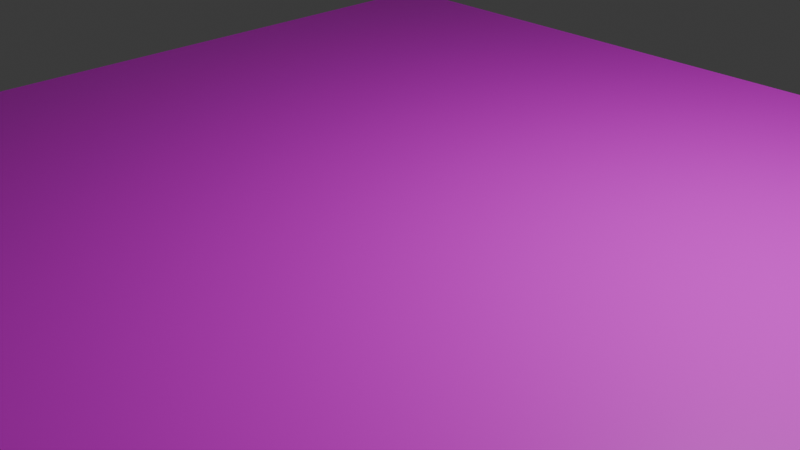 # Source: map.blend  (saved by Blender 5.0.119; exported with 4.5.12 LTS)
import bpy
from mathutils import Matrix  # noqa: F401  (used for matrix-valued properties, if any)

bpy.ops.wm.read_factory_settings(use_empty=True)
scene = bpy.context.scene
scene.name = 'Scene'

# ---- collections
col_collection = bpy.data.collections.new('Collection'); scene.collection.children.link(col_collection)

# ---- images (referenced by path relative to the original .blend; pixels are not part of the script)
import os
ASSET_DIR = os.environ.get("B2B_ASSET_DIR", "")  # directory of the original .blend (textures are referenced by path, not embedded)
HERE = os.path.dirname(os.path.abspath(__file__))  # packed textures are extracted next to this script under _unpacked/

def load_image(name, relpath, width, height, colorspace="sRGB"):
    """Load a texture the original file referenced (path relative to the .blend, or extracted next to this script)."""
    p = next((c for c in (os.path.join(HERE, relpath), os.path.join(ASSET_DIR, relpath)) if relpath and os.path.exists(c)), "")
    if p:
        img = bpy.data.images.load(p, check_existing=True)
        img.name = name
    else:  # same state as the original file: an image datablock whose file is absent (Cycles renders it pink)
        img = bpy.data.images.new(name, width, height)
        img.source = "FILE"
        img.filepath = "//" + (relpath or name)
    img.colorspace_settings.name = colorspace
    return img
img_uvchecker_png = load_image('uvchecker.png', 'uvchecker.png', 1024, 1024, 'sRGB')

# ---- materials (node trees are filled in below, after node groups)
mat_material = bpy.data.materials.new('Material')
mat_material.alpha_threshold = 0.0
mat_material.use_backface_culling_lightprobe_volume = False
mat_material.roughness = 0.5
mat_material.line_color = (0.0, 0.0, 0.0, 1.0)
mat_x = bpy.data.materials.new('マテリアル')

# ---- material node trees
mat_material.use_nodes = True; mat_material.node_tree.nodes.clear()
_N = mat_material.node_tree.nodes; _L = mat_material.node_tree.links
n0 = _N.new('ShaderNodeOutputMaterial'); n0.name = 'Material Output'; n0.location = (200, 100)
n1 = _N.new('ShaderNodeBsdfPrincipled'); n1.name = 'Principled BSDF'; n1.location = (-200, 100)
n2 = _N.new('ShaderNodeTexImage'); n2.name = '画像テクスチャ'; n2.location = (-553, 136)
n2.image = img_uvchecker_png
_L.new(n1.outputs[0], n0.inputs[0])
_L.new(n2.outputs[0], n1.inputs[0])
n0.is_active_output = True
mat_x.use_nodes = True; mat_x.node_tree.nodes.clear()
_N = mat_x.node_tree.nodes; _L = mat_x.node_tree.links
n0 = _N.new('ShaderNodeBsdfPrincipled'); n0.name = 'プリンシプルBSDF'; n0.location = (-200, 100)
n1 = _N.new('ShaderNodeOutputMaterial'); n1.name = 'マテリアル出力'; n1.location = (200, 100)
_L.new(n0.outputs[0], n1.inputs[0])
n1.is_active_output = True

# ---- world
world_world = bpy.data.worlds.new('World'); scene.world = world_world
world_world.use_nodes = True; world_world.node_tree.nodes.clear()
_N = world_world.node_tree.nodes; _L = world_world.node_tree.links
n0 = _N.new('ShaderNodeOutputWorld'); n0.name = 'World Output'; n0.location = (200, 100)
n1 = _N.new('ShaderNodeBackground'); n1.name = 'Background'; n1.location = (-200, 100)
n1.inputs[0].default_value = (0.05088, 0.05088, 0.05088, 1.0)
_L.new(n1.outputs[0], n0.inputs[0])
n0.is_active_output = True
world_world.color = (0.05088, 0.05088, 0.05088)
world_world.sun_shadow_jitter_overblur = 0.0

# ---- cameras
cam_camera = bpy.data.cameras.new('Camera')
cam_camera.clip_end = 100.0
cam_camera.ortho_scale = 7.314

# ---- lights
light_light = bpy.data.lights.new('Light', 'POINT')
light_light.energy = 1000.0
light_light.shadow_soft_size = 0.1

# ---- meshes
me_cube = bpy.data.meshes.new('Cube')
me_cube.from_pydata([(5.0, 5.0, 0.5), (5.0, 5.0, -0.5), (5.0, -5.0, 0.5), (5.0, -5.0, -0.5), (-5.0, 5.0, 0.5), (-5.0, 5.0, -0.5), (-5.0, -5.0, 0.5), (-5.0, -5.0, -0.5)], [], [(0, 4, 6, 2), (3, 2, 6, 7), (7, 6, 4, 5), (5, 1, 3, 7), (1, 0, 2, 3), (5, 4, 0, 1)])
me_cube.polygons.foreach_set('material_index', [0, 1, 1, 0, 1, 1])
_uv = me_cube.uv_layers.new(name='UVMap')
_uv.uv.foreach_set('vector', [0.00247, 0.001547, 0.9984, 0.001547, 0.9984, 1.004, 0.00247, 1.004, 0.9982, 0.999, 0.00247, 1.004, 0.625, 1.0, 0.375, 1.0, 0.375, 0.0, 0.625, 0.0, 0.625, 0.25, 0.375, 0.25, 0.004082, 0.002944, 0.9982, 0.002944, 0.9982, 0.999, 0.004082, 0.999, 0.9982, 0.002944, 0.00247, 0.001547, 0.00247, 1.004, 0.9982, 0.999, 0.375, 0.25, 0.625, 0.25, 0.00247, 0.001547, 0.9982, 0.002944])
me_cube.materials.append(mat_material)
me_cube.materials.append(mat_x)
me_cube.use_mirror_vertex_groups = False
me_cube.update()

# ---- objects
ob_cube = bpy.data.objects.new('Cube', me_cube)
ob_light = bpy.data.objects.new('Light', light_light)
ob_camera = bpy.data.objects.new('Camera', cam_camera)

# ---- transforms, parenting, visibility, modifiers, constraints
ob_cube.location = (0.0, 0.0, 0.0)
ob_cube.lock_rotations_4d = False
ob_cube.empty_display_type = 'ARROWS'
ob_cube.lineart.crease_threshold = 0.0
ob_light.location = (4.076, 1.005, 5.904)
ob_light.rotation_euler = (0.6503, 0.05522, 1.866)
ob_light.lock_rotations_4d = False
ob_light.empty_display_type = 'ARROWS'
ob_light.color = (0.0, 0.0, 0.0, 0.0)
ob_light.lineart.crease_threshold = 0.0
ob_camera.location = (7.359, -6.926, 4.958)
ob_camera.rotation_euler = (1.109, 0.0, 0.8149)
ob_camera.lock_rotations_4d = False
ob_camera.empty_display_type = 'ARROWS'
ob_camera.color = (0.0, 0.0, 0.0, 0.0)
ob_camera.display_type = 'WIRE'
ob_camera.lineart.crease_threshold = 0.0

# ---- collection membership
col_collection.objects.link(ob_cube)
col_collection.objects.link(ob_light)
col_collection.objects.link(ob_camera)

# ---- scene / render settings (as saved in the file)
scene.camera = ob_camera
scene.frame_start = 1; scene.frame_end = 250; scene.frame_set(1)
scene.render.engine = 'BLENDER_EEVEE_NEXT'
scene.render.bake_bias = 0.0
scene.render.bake_samples = 0
scene.cycles.sampling_pattern = 'TABULATED_SOBOL'
scene.eevee.use_volume_custom_range = False
bpy.context.view_layer.update()
